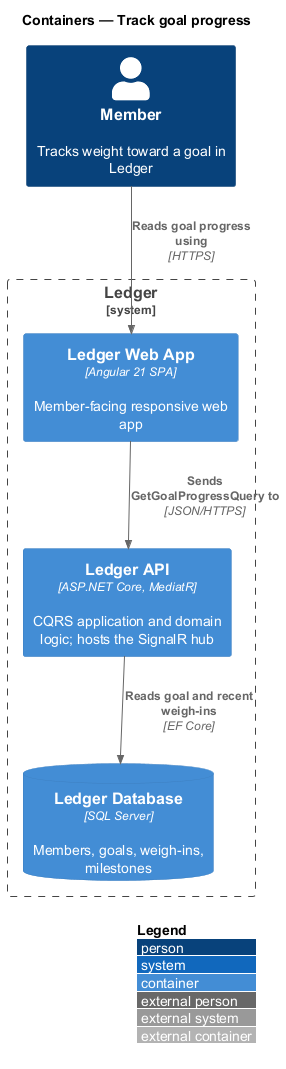

The diagram above was rendered by PlantUML. Its source (embedded in the PNG):
@startuml
!include <C4/C4_Container>
LAYOUT_WITH_LEGEND()
title Containers — Track goal progress

Person(member, "Member", "Tracks weight toward a goal in Ledger")
System_Boundary(ledger, "Ledger") {
  Container(web, "Ledger Web App", "Angular 21 SPA", "Member-facing responsive web app")
  Container(api, "Ledger API", "ASP.NET Core, MediatR", "CQRS application and domain logic; hosts the SignalR hub")
  ContainerDb(db, "Ledger Database", "SQL Server", "Members, goals, weigh-ins, milestones")
}

Rel(member, web, "Reads goal progress using", "HTTPS")
Rel(web, api, "Sends GetGoalProgressQuery to", "JSON/HTTPS")
Rel(api, db, "Reads goal and recent weigh-ins", "EF Core")
@enduml